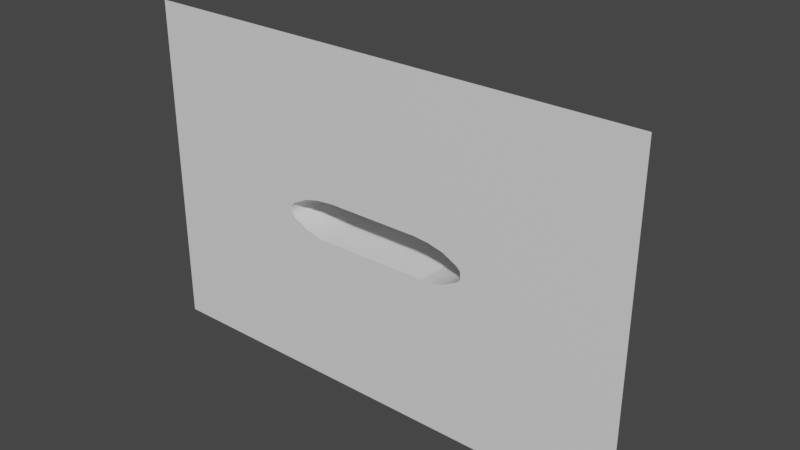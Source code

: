 # Source: trackTunnel04.blend  (saved by Blender 3.6.13; exported with 4.5.12 LTS)
import bpy
from mathutils import Matrix  # noqa: F401  (used for matrix-valued properties, if any)

bpy.ops.wm.read_factory_settings(use_empty=True)
scene = bpy.context.scene
scene.name = 'Scene'

# ---- collections
col_collection = bpy.data.collections.new('Collection'); scene.collection.children.link(col_collection)

# ---- materials (node trees are filled in below, after node groups)
mat_material_001 = bpy.data.materials.new('Material.001')
mat_material_001.use_transparent_shadow = False
mat_material_002 = bpy.data.materials.new('Material.002')
mat_material_002.use_transparent_shadow = False

# ---- material node trees
mat_material_001.use_nodes = True; mat_material_001.node_tree.nodes.clear()
_N = mat_material_001.node_tree.nodes; _L = mat_material_001.node_tree.links
n0 = _N.new('ShaderNodeBsdfPrincipled'); n0.name = 'Principled BSDF'; n0.location = (10, 300)
n0.distribution = 'GGX'
n0.subsurface_method = 'RANDOM_WALK_SKIN'
n0.inputs[3].default_value = 1.45
n0.inputs[27].default_value = (0.0, 0.0, 0.0, 1.0)
n0.inputs[28].default_value = 1.0
n1 = _N.new('ShaderNodeOutputMaterial'); n1.name = 'Material Output'; n1.location = (300, 300)
_L.new(n0.outputs[0], n1.inputs[0])
n1.is_active_output = True
mat_material_002.use_nodes = True; mat_material_002.node_tree.nodes.clear()
_N = mat_material_002.node_tree.nodes; _L = mat_material_002.node_tree.links
n0 = _N.new('ShaderNodeBsdfPrincipled'); n0.name = 'Principled BSDF'; n0.location = (10, 300)
n0.distribution = 'GGX'
n0.subsurface_method = 'RANDOM_WALK_SKIN'
n0.inputs[3].default_value = 1.45
n0.inputs[27].default_value = (0.0, 0.0, 0.0, 1.0)
n0.inputs[28].default_value = 1.0
n1 = _N.new('ShaderNodeOutputMaterial'); n1.name = 'Material Output'; n1.location = (300, 300)
_L.new(n0.outputs[0], n1.inputs[0])
n1.is_active_output = True

# ---- world
world_world = bpy.data.worlds.new('World'); scene.world = world_world
world_world.use_nodes = True; world_world.node_tree.nodes.clear()
_N = world_world.node_tree.nodes; _L = world_world.node_tree.links
n0 = _N.new('ShaderNodeOutputWorld'); n0.name = 'World Output'; n0.location = (300, 300)
n1 = _N.new('ShaderNodeBackground'); n1.name = 'Background'; n1.location = (10, 300)
n1.inputs[0].default_value = (0.05088, 0.05088, 0.05088, 1.0)
_L.new(n1.outputs[0], n0.inputs[0])
n0.is_active_output = True
world_world.color = (0.05088, 0.05088, 0.05088)
world_world.use_sun_shadow = False
world_world.sun_shadow_jitter_overblur = 0.0

# ---- meshes
me_vert = bpy.data.meshes.new('Vert')
me_vert.from_pydata([(0.0, 0.0, 0.0), (30.0, 0.0, 0.0), (40.0, 0.0, 0.9416), (50.0, 0.0, 3.296), (60.0, 0.0, 8.474), (62.0, 0.0, 10.83), (62.0, 0.0, 13.18), (-30.0, 0.0, 0.0), (-40.0, 0.0, 0.9416), (-50.0, 0.0, 3.296), (-60.0, 0.0, 8.474), (-62.0, 0.0, 10.83), (-62.0, 0.0, 13.18), (1.049e-06, 0.0, 26.36), (-30.0, 0.0, 26.36), (-40.0, 0.0, 25.42), (-50.0, 0.0, 23.07), (-60.0, 0.0, 17.89), (-62.0, 0.0, 15.54), (30.0, 0.0, 26.36), (40.0, 0.0, 25.42), (50.0, 0.0, 23.07), (60.0, 0.0, 17.89), (62.0, 0.0, 15.54), (0.0, 50.0, 0.0), (30.0, 50.0, 0.0), (40.0, 50.0, 0.9416), (50.0, 50.0, 3.296), (60.0, 50.0, 8.474), (62.0, 50.0, 10.83), (62.0, 50.0, 13.18), (-30.0, 50.0, 0.0), (-40.0, 50.0, 0.9416), (-50.0, 50.0, 3.296), (-60.0, 50.0, 8.474), (-62.0, 50.0, 10.83), (-62.0, 50.0, 13.18), (1.049e-06, 50.0, 26.36), (-30.0, 50.0, 26.36), (-40.0, 50.0, 25.42), (-50.0, 50.0, 23.07), (-60.0, 50.0, 17.89), (-62.0, 50.0, 15.54), (30.0, 50.0, 26.36), (40.0, 50.0, 25.42), (50.0, 50.0, 23.07), (60.0, 50.0, 17.89), (62.0, 50.0, 15.54)], [], [(13, 14, 38, 37), (5, 6, 30, 29), (20, 44, 45, 21), (14, 15, 39, 38), (0, 24, 31, 7), (21, 45, 46, 22), (15, 16, 40, 39), (7, 31, 32, 8), (22, 46, 47, 23), (0, 1, 25, 24), (16, 17, 41, 40), (8, 32, 33, 9), (18, 12, 36, 42), (1, 2, 26, 25), (17, 18, 42, 41), (9, 33, 34, 10), (2, 3, 27, 26), (23, 47, 30, 6), (10, 34, 35, 11), (3, 4, 28, 27), (13, 37, 43, 19), (11, 35, 36, 12), (4, 5, 29, 28), (19, 43, 44, 20)])
me_vert.polygons.foreach_set('use_smooth', [True] * 24)
me_vert.polygons.foreach_set('material_index', [0, 0, 0, 0, 1, 0, 0, 0, 0, 1, 0, 0, 0, 0, 0, 0, 0, 0, 0, 0, 0, 0, 0, 0])
_uv = me_vert.uv_layers.new(name='UVMap')
_uv.uv.foreach_set('vector', [-0.419, 0.3521, -0.419, -0.03621, 0.2282, -0.03621, 0.2282, 0.3521, 1.212, 0.9993, 1.147, 0.9993, 1.147, 0.3521, 1.212, 0.3521, -0.419, 0.8699, 0.2282, 0.8699, 0.2282, 0.9993, -0.419, 0.9993, -0.419, -0.03621, -0.419, -0.1657, 0.2282, -0.1657, 0.2282, -0.03621, 0.8333, 0.5, 2.583e-08, 0.5, 1.152e-07, 5.037e-15, 0.8333, 1e-07, 0.8754, 0.9993, 0.8754, 0.3521, 1.018, 0.3521, 1.018, 0.9993, -0.419, -0.1657, -0.419, -0.2951, 0.2282, -0.2951, 0.2282, -0.1657, 0.2282, 0.7404, 0.8754, 0.7404, 0.8754, 0.8699, 0.2282, 0.8699, 1.018, 0.9993, 1.018, 0.3521, 1.082, 0.3521, 1.082, 0.9993, 0.8333, 0.5, 0.8333, 1.0, 1.192e-08, 1.0, 2.583e-08, 0.5, 0.8754, -0.2951, 1.018, -0.2951, 1.018, 0.3521, 0.8754, 0.3521, 0.2282, 0.8699, 0.8754, 0.8699, 0.8754, 0.9993, 0.2282, 0.9993, 1.082, -0.2951, 1.147, -0.2951, 1.147, 0.3521, 1.082, 0.3521, 0.2282, -0.03621, 0.2282, -0.1657, 0.8754, -0.1657, 0.8754, -0.03621, 1.018, -0.2951, 1.082, -0.2951, 1.082, 0.3521, 1.018, 0.3521, 1.419, -0.2951, 1.419, 0.3521, 1.277, 0.3521, 1.277, -0.2951, 0.2282, -0.1657, 0.2282, -0.2951, 0.8754, -0.2951, 0.8754, -0.1657, 1.082, 0.9993, 1.082, 0.3521, 1.147, 0.3521, 1.147, 0.9993, 1.277, -0.2951, 1.277, 0.3521, 1.212, 0.3521, 1.212, -0.2951, 1.419, 0.9993, 1.277, 0.9993, 1.277, 0.3521, 1.419, 0.3521, -0.419, 0.3521, 0.2282, 0.3521, 0.2282, 0.7404, -0.419, 0.7404, 1.212, -0.2951, 1.212, 0.3521, 1.147, 0.3521, 1.147, -0.2951, 1.277, 0.9993, 1.212, 0.9993, 1.212, 0.3521, 1.277, 0.3521, -0.419, 0.7404, 0.2282, 0.7404, 0.2282, 0.8699, -0.419, 0.8699])
me_vert.materials.append(mat_material_001)
me_vert.materials.append(mat_material_002)
me_vert.update()
me_plane = bpy.data.meshes.new('Plane')
me_plane.from_pydata([(-112.0, 0.0, 0.5), (112.0, 0.0, 0.5), (-112.0, 50.0, 0.5), (112.0, 50.0, 0.5)], [], [(0, 1, 3, 2)])
_uv = me_plane.uv_layers.new(name='UVMap')
_uv.uv.foreach_set('vector', [0.0, 0.0, 1.0, 0.0, 1.0, 1.0, 0.0, 1.0])
me_plane.update()
me_vert_001 = bpy.data.meshes.new('Vert.001')
me_vert_001.from_pydata([(0.0, 0.0, 0.0), (30.0, 0.0, 0.0), (40.0, 0.0, 0.9416), (50.0, 0.0, 3.296), (60.0, 0.0, 8.474), (62.0, 0.0, 10.83), (62.0, 0.0, 13.18), (-30.0, 0.0, 0.0), (-40.0, 0.0, 0.9416), (-50.0, 0.0, 3.296), (-60.0, 0.0, 8.474), (-62.0, 0.0, 10.83), (-62.0, 0.0, 13.18), (1.049e-06, 0.0, 26.36), (-30.0, 0.0, 26.36), (-40.0, 0.0, 25.42), (-50.0, 0.0, 23.07), (-60.0, 0.0, 17.89), (-62.0, 0.0, 15.54), (30.0, 0.0, 26.36), (40.0, 0.0, 25.42), (50.0, 0.0, 23.07), (60.0, 0.0, 17.89), (62.0, 0.0, 15.54), (0.0, 0.0, -94.71), (30.0, 0.0, -94.71), (40.0, 0.0, -94.71), (50.0, 0.0, -94.71), (60.0, 0.0, -94.71), (62.0, 0.0, -94.71), (-30.0, 0.0, -94.71), (-40.0, 0.0, -94.71), (-50.0, 0.0, -94.71), (-60.0, 0.0, -94.71), (-62.0, 0.0, -94.71), (1.049e-06, 0.0, 121.1), (-30.0, 0.0, 121.1), (-40.0, 0.0, 121.1), (-50.0, 0.0, 121.1), (-60.0, 0.0, 121.1), (-62.0, 0.0, 121.1), (30.0, 0.0, 121.1), (40.0, 0.0, 121.1), (50.0, 0.0, 121.1), (60.0, 0.0, 121.1), (62.0, 0.0, 121.1), (-162.0, 0.0, 10.83), (-162.0, 0.0, 13.18), (-162.0, 0.0, 15.54), (-162.0, 0.0, -94.71), (-162.0, 0.0, 121.1), (162.0, 0.0, 10.83), (162.0, 0.0, 13.18), (162.0, 0.0, 15.54), (162.0, 0.0, -94.71), (162.0, 0.0, 121.1)], [], [(8, 9, 32, 31), (3, 2, 26, 27), (9, 10, 33, 32), (0, 7, 30, 24), (4, 3, 27, 28), (10, 11, 34, 33), (1, 0, 24, 25), (7, 8, 31, 30), (5, 4, 28, 29), (2, 1, 25, 26), (17, 16, 38, 39), (22, 23, 45, 44), (14, 13, 35, 36), (19, 20, 42, 41), (18, 17, 39, 40), (15, 14, 36, 37), (20, 21, 43, 42), (16, 15, 37, 38), (21, 22, 44, 43), (13, 19, 41, 35), (12, 18, 48, 47), (18, 40, 50, 48), (34, 11, 46, 49), (11, 12, 47, 46), (23, 6, 52, 53), (45, 23, 53, 55), (5, 29, 54, 51), (6, 5, 51, 52)])
me_vert_001.polygons.foreach_set('use_smooth', [True] * 28)
me_vert_001.polygons.foreach_set('material_index', [0, 0, 0, 1, 0, 0, 1, 0, 0, 0, 0, 0, 0, 0, 0, 0, 0, 0, 0, 0, 0, 0, 0, 0, 0, 0, 0, 0])
_uv = me_vert_001.uv_layers.new(name='UVMap')
_uv.uv.foreach_set('vector', [0.5653, -0.2592, 0.5207, -0.449, 2.381, -0.449, 2.381, -0.2592, 0.5207, 1.449, 0.5653, 1.259, 2.381, 1.259, 2.381, 1.449, 0.5207, -0.449, 0.4224, -0.6387, 2.381, -0.6387, 2.381, -0.449, 0.5832, 0.5, 0.5832, -0.06937, 2.381, -0.06937, 2.381, 0.5, 0.4224, 1.639, 0.5207, 1.449, 2.381, 1.449, 2.381, 1.639, 0.4224, -0.6387, 0.3777, -0.6767, 2.381, -0.6767, 2.381, -0.6387, 0.5832, 1.069, 0.5832, 0.5, 2.381, 0.5, 2.381, 1.069, 0.5832, -0.06937, 0.5653, -0.2592, 2.381, -0.2592, 2.381, -0.06937, 0.3777, 1.677, 0.4224, 1.639, 2.381, 1.639, 2.381, 1.677, 0.5653, 1.259, 0.5832, 1.069, 2.381, 1.069, 2.381, 1.259, 0.2437, -0.6387, 0.1454, -0.449, -1.715, -0.449, -1.715, -0.6387, 0.2437, 1.639, 0.2883, 1.677, -1.715, 1.677, -1.715, 1.639, 0.08282, -0.06937, 0.08282, 0.5, -1.715, 0.5, -1.715, -0.06937, 0.08282, 1.069, 0.1007, 1.259, -1.715, 1.259, -1.715, 1.069, 0.2883, -0.6767, 0.2437, -0.6387, -1.715, -0.6387, -1.715, -0.6767, 0.1007, -0.2592, 0.08282, -0.06937, -1.715, -0.06937, -1.715, -0.2592, 0.1007, 1.259, 0.1454, 1.449, -1.715, 1.449, -1.715, 1.259, 0.1454, -0.449, 0.1007, -0.2592, -1.715, -0.2592, -1.715, -0.449, 0.1454, 1.449, 0.2437, 1.639, -1.715, 1.639, -1.715, 1.449, 0.08282, 0.5, 0.08282, 1.069, -1.715, 1.069, -1.715, 0.5, 0.333, -0.6767, 0.2883, -0.6767, 0.2883, -2.575, 0.333, -2.575, 0.2883, -0.6767, -1.715, -0.6767, -1.715, -2.575, 0.2883, -2.575, 2.381, -0.6767, 0.3777, -0.6767, 0.3777, -2.575, 2.381, -2.575, 0.3777, -0.6767, 0.333, -0.6767, 0.333, -2.575, 0.3777, -2.575, 0.2883, 1.677, 0.333, 1.677, 0.333, 3.575, 0.2883, 3.575, -1.715, 1.677, 0.2883, 1.677, 0.2883, 3.575, -1.715, 3.575, 0.3777, 1.677, 2.381, 1.677, 2.381, 3.575, 0.3777, 3.575, 0.333, 1.677, 0.3777, 1.677, 0.3777, 3.575, 0.333, 3.575])
me_vert_001.materials.append(mat_material_001)
me_vert_001.materials.append(mat_material_002)
me_vert_001.update()

# ---- objects
ob_vert = bpy.data.objects.new('Vert', me_vert)
ob_plane = bpy.data.objects.new('Plane', me_plane)
ob_vert_001 = bpy.data.objects.new('Vert.001', me_vert_001)

# ---- transforms, parenting, visibility, modifiers, constraints
ob_vert.location = (0.0, 0.0, 0.0)
ob_plane.location = (0.0, 0.0, 0.0)
ob_vert_001.location = (0.0, 0.0, 0.0)

# ---- collection membership
col_collection.objects.link(ob_vert)
col_collection.objects.link(ob_plane)
col_collection.objects.link(ob_vert_001)

# ---- scene / render settings (as saved in the file)
scene.frame_start = 1; scene.frame_end = 250; scene.frame_set(1)
scene.render.engine = 'BLENDER_EEVEE_NEXT'
scene.cycles.sampling_pattern = 'TABULATED_SOBOL'
scene.view_settings.view_transform = 'Filmic'
bpy.context.view_layer.update()

# ---- added for rendering (the .blend has no active camera and no usable light): camera, sun
cam_auto = bpy.data.cameras.new('AutoCamera')
cam_auto.lens = 50.0
cam_auto.sensor_width = 36.0
cam_auto.clip_end = 6372.96
ob_auto_camera = bpy.data.objects.new('AutoCamera', cam_auto)
scene.collection.objects.link(ob_auto_camera)
ob_auto_camera.location = (363.133, -410.76, 303.689)
ob_auto_camera.rotation_euler = (1.09748, -7.21219e-08, 0.694738)
scene.camera = ob_auto_camera
light_auto_sun = bpy.data.lights.new('AutoSun', 'SUN')
light_auto_sun.energy = 3.0
light_auto_sun.angle = 0.0523599
ob_auto_sun = bpy.data.objects.new('AutoSun', light_auto_sun)
scene.collection.objects.link(ob_auto_sun)
ob_auto_sun.rotation_euler = (0.872665, 0.174533, 0.523599)
bpy.context.view_layer.update()
